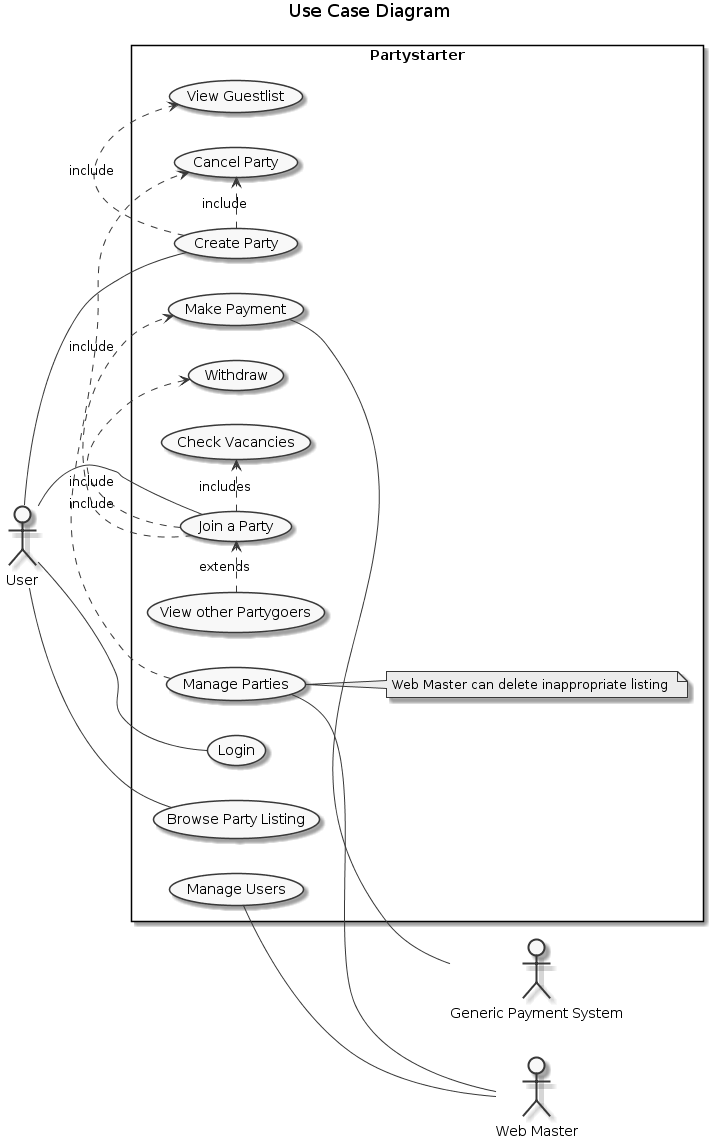

The diagram above was rendered by PlantUML. Its source (embedded in the PNG):
@startuml
title Use Case Diagram

actor :User: as U
actor :Web Master: as W
actor :Generic Payment System: as P


left to right direction
skinparam monochrome true
skinparam packageStyle rectangle
rectangle (Partystarter){

    U -- (Login)
    U -- (Create Party)
    (Create Party) .> (View Guestlist) : include
    (Create Party) .> (Cancel Party) : include
    U -- (Join a Party)
    (Join a Party) .>  (Make Payment) : include
    (Make Payment) -- P
    (Join a Party) .> (Withdraw) : include
    (View other Partygoers) .> (Join a Party) : extends
    (Join a Party) .> (Check Vacancies) : includes
    U -- (Browse Party Listing)
    
    (Manage Users) -- W
    (Manage Parties) -- W
    (Manage Parties) .> (Cancel Party) : include
    note right of (Manage Parties)
        Web Master can delete inappropriate listing 
    end note

}
@enduml